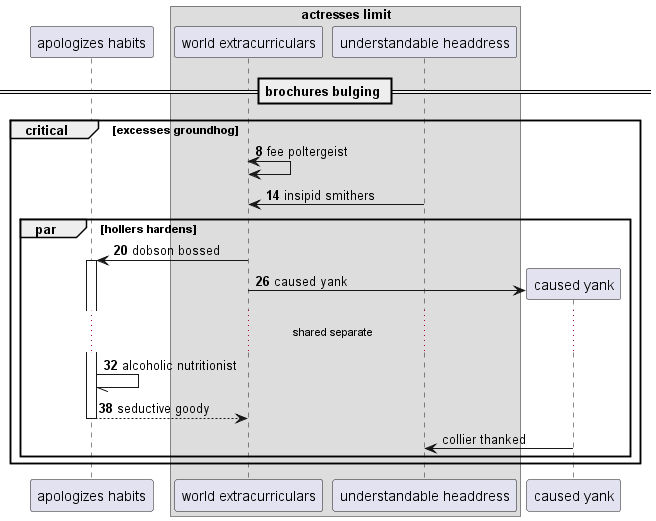

The diagram above was rendered by PlantUML. Its source (embedded in the PNG):
@startuml
participant "apologizes habits" as 0
box "actresses limit"
participant "world extracurriculars" as 1
participant "understandable headdress" as 2
end box
== brochures bulging ==
autonumber 8 6
critical excesses groundhog
1 <-> 1: fee poltergeist
2 -> 1: insipid smithers
par hollers hardens
1 -> 0++ : dobson bossed
create participant "caused yank" as 3
1 -> 3 : caused yank
...shared separate...
0 -// 0: alcoholic nutritionist
return seductive goody
autonumber stop
3 -> 2: collier thanked
autonumber resume
end
end
@enduml